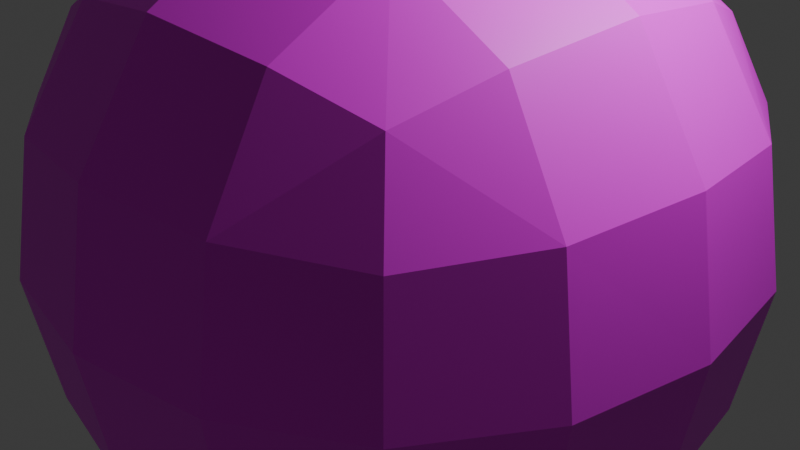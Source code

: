 # Source: sun.blend  (saved by Blender 4.3.32; exported with 4.5.12 LTS)
import bpy
from mathutils import Matrix  # noqa: F401  (used for matrix-valued properties, if any)

bpy.ops.wm.read_factory_settings(use_empty=True)
scene = bpy.context.scene
scene.name = 'Scene'

# ---- collections
col_collection = bpy.data.collections.new('Collection'); scene.collection.children.link(col_collection)

# ---- images (referenced by path relative to the original .blend; pixels are not part of the script)
import os
ASSET_DIR = os.environ.get("B2B_ASSET_DIR", "")  # directory of the original .blend (textures are referenced by path, not embedded)
HERE = os.path.dirname(os.path.abspath(__file__))  # packed textures are extracted next to this script under _unpacked/

def load_image(name, relpath, width, height, colorspace="sRGB"):
    """Load a texture the original file referenced (path relative to the .blend, or extracted next to this script)."""
    p = next((c for c in (os.path.join(HERE, relpath), os.path.join(ASSET_DIR, relpath)) if relpath and os.path.exists(c)), "")
    if p:
        img = bpy.data.images.load(p, check_existing=True)
        img.name = name
    else:  # same state as the original file: an image datablock whose file is absent (Cycles renders it pink)
        img = bpy.data.images.new(name, width, height)
        img.source = "FILE"
        img.filepath = "//" + (relpath or name)
    img.colorspace_settings.name = colorspace
    return img
img_sun_png = load_image('sun.png', 'textures/sun.png', 1024, 1024, 'sRGB')

# ---- materials (node trees are filled in below, after node groups)
mat_material = bpy.data.materials.new('Material')
mat_material.alpha_threshold = 0.0
mat_material.roughness = 0.5
mat_material.line_color = (0.0, 0.0, 0.0, 1.0)

# ---- material node trees
mat_material.use_nodes = True; mat_material.node_tree.nodes.clear()
_N = mat_material.node_tree.nodes; _L = mat_material.node_tree.links
n0 = _N.new('ShaderNodeOutputMaterial'); n0.name = 'Material Output'; n0.location = (224, 280)
n1 = _N.new('ShaderNodeBsdfPrincipled'); n1.name = 'Principled BSDF'; n1.location = (-66, 280)
n1.inputs[3].default_value = 1.45
n2 = _N.new('ShaderNodeTexImage'); n2.name = 'Image Texture.001'; n2.location = (-693, 215)
n2.image = img_sun_png
_L.new(n1.outputs[0], n0.inputs[0])
_L.new(n2.outputs[0], n1.inputs[0])
n0.is_active_output = True

# ---- world
world_world = bpy.data.worlds.new('World'); scene.world = world_world
world_world.use_nodes = True; world_world.node_tree.nodes.clear()
_N = world_world.node_tree.nodes; _L = world_world.node_tree.links
n0 = _N.new('ShaderNodeOutputWorld'); n0.name = 'World Output'; n0.location = (300, 300)
n1 = _N.new('ShaderNodeBackground'); n1.name = 'Background'; n1.location = (10, 300)
n1.inputs[0].default_value = (0.05088, 0.05088, 0.05088, 1.0)
_L.new(n1.outputs[0], n0.inputs[0])
n0.is_active_output = True
world_world.color = (0.05088, 0.05088, 0.05088)
world_world.sun_shadow_jitter_overblur = 0.0

# ---- cameras
cam_camera = bpy.data.cameras.new('Camera')
cam_camera.clip_end = 100.0
cam_camera.ortho_scale = 7.314

# ---- lights
light_light = bpy.data.lights.new('Light', 'POINT')
light_light.energy = 1000.0
light_light.shadow_soft_size = 0.1

# ---- meshes
me_cube = bpy.data.meshes.new('Cube')
me_cube.from_pydata([(0.5, 0.5, 0.5), (0.5, 0.5, -0.5), (0.5, -0.5, 0.5), (0.5, -0.5, -0.5), (-0.5, 0.5, 0.5), (-0.5, 0.5, -0.5), (-0.5, -0.5, 0.5), (-0.5, -0.5, -0.5), (-0.5729, 0.2966, -0.5729), (-0.6096, 9.989e-09, -0.6096), (-0.5729, -0.2966, -0.5729), (0.2966, 0.5729, -0.5729), (3.366e-09, 0.6096, -0.6096), (-0.2966, 0.5729, -0.5729), (0.5729, 0.5729, 0.2966), (0.6096, 0.6096, 3.366e-09), (0.5729, 0.5729, -0.2966), (-0.5729, -0.5729, -0.2966), (-0.6096, -0.6096, -1.187e-09), (-0.5729, -0.5729, 0.2966), (0.5729, -0.5729, 0.2966), (0.6096, -0.6096, 3.366e-09), (0.5729, -0.5729, -0.2966), (-0.5729, 0.5729, 0.2966), (-0.6096, 0.6096, -1.187e-09), (-0.5729, 0.5729, -0.2966), (0.2966, -0.5729, 0.5729), (3.153e-09, -0.6096, 0.6096), (-0.2966, -0.5729, 0.5729), (0.5729, 0.2966, 0.5729), (0.6096, 4.085e-09, 0.6096), (0.5729, -0.2966, 0.5729), (-0.2966, -0.5729, -0.5729), (-2.538e-09, -0.6096, -0.6096), (0.2966, -0.5729, -0.5729), (-0.5729, -0.2966, 0.5729), (-0.6096, 8.638e-09, 0.6096), (-0.5729, 0.2966, 0.5729), (-0.2966, 0.5729, 0.5729), (-3.469e-09, 0.6096, 0.6096), (0.2966, 0.5729, 0.5729), (0.5729, -0.2966, -0.5729), (0.6096, 7.81e-09, -0.6096), (0.5729, 0.2966, -0.5729), (0.3162, 0.3162, 0.729), (6.518e-09, 0.3331, 0.7818), (-0.3162, 0.3162, 0.729), (0.3331, -4.658e-09, 0.7818), (-6.263e-09, 1.257e-08, 0.8395), (-0.3331, 3.307e-09, 0.7818), (0.3162, -0.3162, 0.729), (-1.263e-08, -0.3331, 0.7818), (-0.3162, -0.3162, 0.729), (0.3162, -0.729, -0.3162), (0.3331, -0.7818, -7.449e-09), (0.3162, -0.729, 0.3162), (-9.315e-09, -0.7818, -0.3331), (1.34e-08, -0.8395, 5.436e-09), (1.159e-08, -0.7818, 0.3331), (-0.3162, -0.729, -0.3162), (-0.3331, -0.7818, 6.937e-09), (-0.3162, -0.729, 0.3162), (-0.729, -0.3162, -0.3162), (-0.7818, -0.3331, -1.024e-08), (-0.729, -0.3162, 0.3162), (-0.7818, 2.422e-08, -0.3331), (-0.8395, 9.782e-09, 6.263e-09), (-0.7818, 4.182e-10, 0.3331), (-0.729, 0.3162, -0.3162), (-0.7818, 0.3331, 9.731e-09), (-0.729, 0.3162, 0.3162), (-0.3162, 0.3162, -0.729), (-9.312e-09, 0.3331, -0.7818), (0.3162, 0.3162, -0.729), (-0.3331, -1.211e-08, -0.7818), (-1.523e-10, -1.503e-09, -0.8395), (0.3331, 7.86e-09, -0.7818), (-0.3162, -0.3162, -0.729), (1.439e-08, -0.3331, -0.7818), (0.3162, -0.3162, -0.729), (0.729, 0.3162, -0.3162), (0.7818, 0.3331, -9.312e-09), (0.729, 0.3162, 0.3162), (0.7818, -8.383e-09, -0.3331), (0.8395, 1.34e-08, -1.523e-10), (0.7818, 1.159e-08, 0.3331), (0.729, -0.3162, -0.3162), (0.7818, -0.3331, 1.439e-08), (0.729, -0.3162, 0.3162), (-0.3162, 0.729, -0.3162), (-0.3331, 0.7818, -1.024e-08), (-0.3162, 0.729, 0.3162), (2.328e-08, 0.7818, -0.3331), (8.954e-09, 0.8395, 7.298e-09), (-4.135e-09, 0.7818, 0.3331), (0.3162, 0.729, -0.3162), (0.3331, 0.7818, 1.811e-08), (0.3162, 0.729, 0.3162)], [], [(44, 48, 47), (46, 48, 45), (48, 50, 47), (48, 52, 51), (0, 44, 29), (40, 45, 44), (38, 45, 39), (4, 46, 38), (37, 49, 46), (49, 35, 52), (52, 6, 28), (51, 28, 27), (51, 26, 50), (50, 2, 31), (47, 31, 30), (29, 47, 30), (53, 57, 56), (55, 57, 54), (57, 59, 56), (57, 61, 60), (3, 53, 34), (22, 54, 53), (20, 54, 21), (2, 55, 20), (26, 58, 55), (58, 28, 61), (61, 6, 19), (60, 19, 18), (60, 17, 59), (59, 7, 32), (56, 32, 33), (34, 56, 33), (62, 66, 65), (64, 66, 63), (66, 68, 65), (66, 70, 69), (7, 62, 10), (17, 63, 62), (19, 63, 18), (6, 64, 19), (35, 67, 64), (67, 37, 70), (70, 4, 23), (69, 23, 24), (69, 25, 68), (68, 5, 8), (65, 8, 9), (10, 65, 9), (71, 75, 74), (73, 75, 72), (75, 77, 74), (75, 79, 78), (5, 71, 8), (13, 72, 71), (11, 72, 12), (1, 73, 11), (43, 76, 73), (76, 41, 79), (79, 3, 34), (78, 34, 33), (78, 32, 77), (77, 7, 10), (74, 10, 9), (8, 74, 9), (80, 84, 83), (82, 84, 81), (84, 86, 83), (84, 88, 87), (1, 80, 43), (16, 81, 80), (14, 81, 15), (0, 82, 14), (29, 85, 82), (85, 31, 88), (88, 2, 20), (87, 20, 21), (87, 22, 86), (86, 3, 41), (83, 41, 42), (43, 83, 42), (89, 93, 92), (91, 93, 90), (93, 95, 92), (93, 97, 96), (5, 89, 13), (25, 90, 89), (23, 90, 24), (4, 91, 23), (38, 94, 91), (94, 40, 97), (97, 0, 14), (96, 14, 15), (96, 16, 95), (95, 1, 11), (92, 11, 12), (13, 92, 12), (44, 45, 48), (46, 49, 48), (48, 51, 50), (48, 49, 52), (0, 40, 44), (40, 39, 45), (38, 46, 45), (4, 37, 46), (37, 36, 49), (49, 36, 35), (52, 35, 6), (51, 52, 28), (51, 27, 26), (50, 26, 2), (47, 50, 31), (29, 44, 47), (53, 54, 57), (55, 58, 57), (57, 60, 59), (57, 58, 61), (3, 22, 53), (22, 21, 54), (20, 55, 54), (2, 26, 55), (26, 27, 58), (58, 27, 28), (61, 28, 6), (60, 61, 19), (60, 18, 17), (59, 17, 7), (56, 59, 32), (34, 53, 56), (62, 63, 66), (64, 67, 66), (66, 69, 68), (66, 67, 70), (7, 17, 62), (17, 18, 63), (19, 64, 63), (6, 35, 64), (35, 36, 67), (67, 36, 37), (70, 37, 4), (69, 70, 23), (69, 24, 25), (68, 25, 5), (65, 68, 8), (10, 62, 65), (71, 72, 75), (73, 76, 75), (75, 78, 77), (75, 76, 79), (5, 13, 71), (13, 12, 72), (11, 73, 72), (1, 43, 73), (43, 42, 76), (76, 42, 41), (79, 41, 3), (78, 79, 34), (78, 33, 32), (77, 32, 7), (74, 77, 10), (8, 71, 74), (80, 81, 84), (82, 85, 84), (84, 87, 86), (84, 85, 88), (1, 16, 80), (16, 15, 81), (14, 82, 81), (0, 29, 82), (29, 30, 85), (85, 30, 31), (88, 31, 2), (87, 88, 20), (87, 21, 22), (86, 22, 3), (83, 86, 41), (43, 80, 83), (89, 90, 93), (91, 94, 93), (93, 96, 95), (93, 94, 97), (5, 25, 89), (25, 24, 90), (23, 91, 90), (4, 38, 91), (38, 39, 94), (94, 39, 40), (97, 40, 0), (96, 97, 14), (96, 15, 16), (95, 16, 1), (92, 95, 11), (13, 89, 92)])
_uv = me_cube.uv_layers.new(name='UVMap')
_uv.uv.foreach_set('vector', [0.253, 0.9231, 0.5, 0.8396, 0.6265, 0.9464, 0.3977, 0.7173, 0.5, 0.8396, 0.3674, 0.8317, 0.5, 0.8396, 0.6847, 0.8308, 0.6265, 0.9464, 0.5, 0.8396, 0.5452, 0.6748, 0.595, 0.7689, 0.1286, 0.8271, 0.253, 0.9231, 0.05834, 0.8868, 0.2077, 0.8159, 0.3674, 0.8317, 0.253, 0.9231, 0.334, 0.6745, 0.3674, 0.8317, 0.2854, 0.7574, 0.3607, 0.6054, 0.3977, 0.7173, 0.334, 0.6745, 0.4052, 0.606, 0.4755, 0.715, 0.3977, 0.7173, 0.4755, 0.715, 0.5204, 0.5724, 0.5452, 0.6748, 0.5452, 0.6748, 0.5617, 0.5495, 0.5942, 0.6055, 0.595, 0.7689, 0.5942, 0.6055, 0.6438, 0.6722, 0.595, 0.7689, 0.7056, 0.7218, 0.6847, 0.8308, 0.6847, 0.8308, 0.7606, 0.7406, 0.7914, 0.8152, 0.6265, 0.9464, 0.7914, 0.8152, 0.8861, 0.8933, 1.058, 0.8868, 0.6265, 0.9464, 0.8861, 0.8933, 0.7935, 0.4099, 0.7065, 0.4529, 0.7397, 0.3411, 0.7332, 0.62, 0.7065, 0.4529, 0.7629, 0.5142, 0.7065, 0.4529, 0.6747, 0.2874, 0.7397, 0.3411, 0.7065, 0.4529, 0.6232, 0.509, 0.6469, 0.3977, 0.8607, 0.3946, 0.7935, 0.4099, 0.834, 0.3255, 0.8417, 0.4702, 0.7629, 0.5142, 0.7935, 0.4099, 0.7893, 0.6698, 0.7629, 0.5142, 0.8174, 0.5709, 0.7606, 0.7406, 0.7332, 0.62, 0.7893, 0.6698, 0.7056, 0.7218, 0.6766, 0.5666, 0.7332, 0.62, 0.6766, 0.5666, 0.5942, 0.6055, 0.6232, 0.509, 0.6232, 0.509, 0.5617, 0.5495, 0.5711, 0.4674, 0.6469, 0.3977, 0.5711, 0.4674, 0.5846, 0.3587, 0.6469, 0.3977, 0.6035, 0.2513, 0.6747, 0.2874, 0.6747, 0.2874, 0.6286, 0.1729, 0.7077, 0.1841, 0.7397, 0.3411, 0.7077, 0.1841, 0.7854, 0.2426, 0.834, 0.3255, 0.7397, 0.3411, 0.7854, 0.2426, 0.523, 0.2202, 0.4442, 0.3479, 0.428, 0.2221, 0.5148, 0.4608, 0.4442, 0.3479, 0.5168, 0.3403, 0.4442, 0.3479, 0.3481, 0.27, 0.428, 0.2221, 0.4442, 0.3479, 0.3951, 0.4956, 0.376, 0.381, 0.6286, 0.1729, 0.523, 0.2202, 0.5583, 0.1132, 0.6035, 0.2513, 0.5168, 0.3403, 0.523, 0.2202, 0.5711, 0.4674, 0.5168, 0.3403, 0.5846, 0.3587, 0.5617, 0.5495, 0.5148, 0.4608, 0.5711, 0.4674, 0.5204, 0.5724, 0.4546, 0.4746, 0.5148, 0.4608, 0.4546, 0.4746, 0.4052, 0.606, 0.3951, 0.4956, 0.3951, 0.4956, 0.3607, 0.6054, 0.3417, 0.5298, 0.376, 0.381, 0.3417, 0.5298, 0.3174, 0.4291, 0.376, 0.381, 0.2893, 0.3302, 0.3481, 0.27, 0.3481, 0.27, 0.2606, 0.2594, 0.2914, 0.1848, 0.428, 0.2221, 0.2914, 0.1848, 0.3861, 0.1067, 0.5583, 0.1132, 0.428, 0.2221, 0.3861, 0.1067, 0.1847, 0.1692, 0.0, 0.1604, 0.1265, 0.05359, 0.04525, 0.3252, 0.0, 0.1604, 0.09504, 0.2311, 1.0, 0.1604, 0.753, 0.07691, 1.127, 0.05359, 1.0, 0.1604, 0.8977, 0.2827, 0.8674, 0.1683, 0.2606, 0.2594, 0.1847, 0.1692, 0.2914, 0.1848, 0.2056, 0.2782, 0.09504, 0.2311, 0.1847, 0.1692, 0.09417, 0.3945, 0.09504, 0.2311, 0.1438, 0.3278, 0.06172, 0.4505, 0.04525, 0.3252, 0.09417, 0.3945, 1.02, 0.4276, 0.9755, 0.285, 1.045, 0.3252, 0.9755, 0.285, 0.9052, 0.394, 0.8977, 0.2827, 0.8977, 0.2827, 0.8607, 0.3946, 0.834, 0.3255, 0.8674, 0.1683, 0.834, 0.3255, 0.7854, 0.2426, 0.8674, 0.1683, 0.7077, 0.1841, 0.753, 0.07691, 0.753, 0.07691, 0.6286, 0.1729, 0.5583, 0.1132, 0.1265, 0.05359, 0.5583, 0.1132, 0.3861, 0.1067, 0.2914, 0.1848, 0.1265, 0.05359, 0.3861, 0.1067, 1.015, 0.5392, 0.9442, 0.6521, 0.9546, 0.5254, 1.023, 0.7798, 0.9442, 0.6521, 1.017, 0.6597, 0.9442, 0.6521, 0.8951, 0.5044, 0.9546, 0.5254, 0.9442, 0.6521, 0.8481, 0.73, 0.876, 0.619, 0.06172, 0.4505, 0.01476, 0.5392, 0.02044, 0.4276, 0.07108, 0.5326, 0.01683, 0.6597, 0.01476, 0.5392, 0.1035, 0.7487, 0.01683, 0.6597, 0.08456, 0.6413, 0.1286, 0.8271, 0.02301, 0.7798, 0.1035, 0.7487, 1.058, 0.8868, 0.928, 0.7779, 1.023, 0.7798, 0.928, 0.7779, 0.7914, 0.8152, 0.8481, 0.73, 0.8481, 0.73, 0.7606, 0.7406, 0.7893, 0.6698, 0.876, 0.619, 0.7893, 0.6698, 0.8174, 0.5709, 0.876, 0.619, 0.8417, 0.4702, 0.8951, 0.5044, 0.8951, 0.5044, 0.8607, 0.3946, 0.9052, 0.394, 0.9546, 0.5254, 0.9052, 0.394, 0.9638, 0.405, 1.02, 0.4276, 0.9546, 0.5254, 0.9638, 0.405, 0.2332, 0.38, 0.2065, 0.5471, 0.1766, 0.4334, 0.2935, 0.5901, 0.2065, 0.5471, 0.2629, 0.4858, 0.2065, 0.5471, 0.1232, 0.491, 0.1766, 0.4334, 0.2065, 0.5471, 0.1747, 0.7126, 0.1469, 0.6023, 0.2606, 0.2594, 0.2332, 0.38, 0.2056, 0.2782, 0.2893, 0.3302, 0.2629, 0.4858, 0.2332, 0.38, 0.3417, 0.5298, 0.2629, 0.4858, 0.3174, 0.4291, 0.3607, 0.6054, 0.2935, 0.5901, 0.3417, 0.5298, 0.334, 0.6745, 0.2397, 0.6589, 0.2935, 0.5901, 0.2397, 0.6589, 0.2077, 0.8159, 0.1747, 0.7126, 0.1747, 0.7126, 0.1286, 0.8271, 0.1035, 0.7487, 0.1469, 0.6023, 0.1035, 0.7487, 0.08456, 0.6413, 0.1469, 0.6023, 0.07108, 0.5326, 0.1232, 0.491, 0.1232, 0.491, 0.06172, 0.4505, 0.09417, 0.3945, 0.1766, 0.4334, 0.09417, 0.3945, 0.1438, 0.3278, 0.2056, 0.2782, 0.1766, 0.4334, 0.1438, 0.3278, 0.253, 0.9231, 0.3674, 0.8317, 0.5, 0.8396, 0.3977, 0.7173, 0.4755, 0.715, 0.5, 0.8396, 0.5, 0.8396, 0.595, 0.7689, 0.6847, 0.8308, 0.5, 0.8396, 0.4755, 0.715, 0.5452, 0.6748, 0.1286, 0.8271, 0.2077, 0.8159, 0.253, 0.9231, 0.2077, 0.8159, 0.2854, 0.7574, 0.3674, 0.8317, 0.334, 0.6745, 0.3977, 0.7173, 0.3674, 0.8317, 0.3607, 0.6054, 0.4052, 0.606, 0.3977, 0.7173, 0.4052, 0.606, 0.4638, 0.595, 0.4755, 0.715, 0.4755, 0.715, 0.4638, 0.595, 0.5204, 0.5724, 0.5452, 0.6748, 0.5204, 0.5724, 0.5617, 0.5495, 0.595, 0.7689, 0.5452, 0.6748, 0.5942, 0.6055, 0.595, 0.7689, 0.6438, 0.6722, 0.7056, 0.7218, 0.6847, 0.8308, 0.7056, 0.7218, 0.7606, 0.7406, 0.6265, 0.9464, 0.6847, 0.8308, 0.7914, 0.8152, 0.05834, 0.8868, 0.253, 0.9231, 0.6265, 0.9464, 0.7935, 0.4099, 0.7629, 0.5142, 0.7065, 0.4529, 0.7332, 0.62, 0.6766, 0.5666, 0.7065, 0.4529, 0.7065, 0.4529, 0.6469, 0.3977, 0.6747, 0.2874, 0.7065, 0.4529, 0.6766, 0.5666, 0.6232, 0.509, 0.8607, 0.3946, 0.8417, 0.4702, 0.7935, 0.4099, 0.8417, 0.4702, 0.8174, 0.5709, 0.7629, 0.5142, 0.7893, 0.6698, 0.7332, 0.62, 0.7629, 0.5142, 0.7606, 0.7406, 0.7056, 0.7218, 0.7332, 0.62, 0.7056, 0.7218, 0.6438, 0.6722, 0.6766, 0.5666, 0.6766, 0.5666, 0.6438, 0.6722, 0.5942, 0.6055, 0.6232, 0.509, 0.5942, 0.6055, 0.5617, 0.5495, 0.6469, 0.3977, 0.6232, 0.509, 0.5711, 0.4674, 0.6469, 0.3977, 0.5846, 0.3587, 0.6035, 0.2513, 0.6747, 0.2874, 0.6035, 0.2513, 0.6286, 0.1729, 0.7397, 0.3411, 0.6747, 0.2874, 0.7077, 0.1841, 0.834, 0.3255, 0.7935, 0.4099, 0.7397, 0.3411, 0.523, 0.2202, 0.5168, 0.3403, 0.4442, 0.3479, 0.5148, 0.4608, 0.4546, 0.4746, 0.4442, 0.3479, 0.4442, 0.3479, 0.376, 0.381, 0.3481, 0.27, 0.4442, 0.3479, 0.4546, 0.4746, 0.3951, 0.4956, 0.6286, 0.1729, 0.6035, 0.2513, 0.523, 0.2202, 0.6035, 0.2513, 0.5846, 0.3587, 0.5168, 0.3403, 0.5711, 0.4674, 0.5148, 0.4608, 0.5168, 0.3403, 0.5617, 0.5495, 0.5204, 0.5724, 0.5148, 0.4608, 0.5204, 0.5724, 0.4638, 0.595, 0.4546, 0.4746, 0.4546, 0.4746, 0.4638, 0.595, 0.4052, 0.606, 0.3951, 0.4956, 0.4052, 0.606, 0.3607, 0.6054, 0.376, 0.381, 0.3951, 0.4956, 0.3417, 0.5298, 0.376, 0.381, 0.3174, 0.4291, 0.2893, 0.3302, 0.3481, 0.27, 0.2893, 0.3302, 0.2606, 0.2594, 0.428, 0.2221, 0.3481, 0.27, 0.2914, 0.1848, 0.5583, 0.1132, 0.523, 0.2202, 0.428, 0.2221, 0.1847, 0.1692, 0.09504, 0.2311, 0.0, 0.1604, 1.045, 0.3252, 0.9755, 0.285, 1.0, 0.1604, 1.0, 0.1604, 0.8674, 0.1683, 0.753, 0.07691, 1.0, 0.1604, 0.9755, 0.285, 0.8977, 0.2827, 0.2606, 0.2594, 0.2056, 0.2782, 0.1847, 0.1692, 0.2056, 0.2782, 0.1438, 0.3278, 0.09504, 0.2311, 0.09417, 0.3945, 0.04525, 0.3252, 0.09504, 0.2311, 0.06172, 0.4505, 0.02044, 0.4276, 0.04525, 0.3252, 1.02, 0.4276, 0.9638, 0.405, 0.9755, 0.285, 0.9755, 0.285, 0.9638, 0.405, 0.9052, 0.394, 0.8977, 0.2827, 0.9052, 0.394, 0.8607, 0.3946, 0.8674, 0.1683, 0.8977, 0.2827, 0.834, 0.3255, 0.8674, 0.1683, 0.7854, 0.2426, 0.7077, 0.1841, 0.753, 0.07691, 0.7077, 0.1841, 0.6286, 0.1729, 1.127, 0.05359, 0.753, 0.07691, 0.5583, 0.1132, 0.2914, 0.1848, 0.1847, 0.1692, 0.1265, 0.05359, 1.015, 0.5392, 1.017, 0.6597, 0.9442, 0.6521, 1.023, 0.7798, 0.928, 0.7779, 0.9442, 0.6521, 0.9442, 0.6521, 0.876, 0.619, 0.8951, 0.5044, 0.9442, 0.6521, 0.928, 0.7779, 0.8481, 0.73, 0.06172, 0.4505, 0.07108, 0.5326, 0.01476, 0.5392, 0.07108, 0.5326, 0.08456, 0.6413, 0.01683, 0.6597, 0.1035, 0.7487, 0.02301, 0.7798, 0.01683, 0.6597, 0.1286, 0.8271, 0.05834, 0.8868, 0.02301, 0.7798, 1.058, 0.8868, 0.8861, 0.8933, 0.928, 0.7779, 0.928, 0.7779, 0.8861, 0.8933, 0.7914, 0.8152, 0.8481, 0.73, 0.7914, 0.8152, 0.7606, 0.7406, 0.876, 0.619, 0.8481, 0.73, 0.7893, 0.6698, 0.876, 0.619, 0.8174, 0.5709, 0.8417, 0.4702, 0.8951, 0.5044, 0.8417, 0.4702, 0.8607, 0.3946, 0.9546, 0.5254, 0.8951, 0.5044, 0.9052, 0.394, 1.02, 0.4276, 1.015, 0.5392, 0.9546, 0.5254, 0.2332, 0.38, 0.2629, 0.4858, 0.2065, 0.5471, 0.2935, 0.5901, 0.2397, 0.6589, 0.2065, 0.5471, 0.2065, 0.5471, 0.1469, 0.6023, 0.1232, 0.491, 0.2065, 0.5471, 0.2397, 0.6589, 0.1747, 0.7126, 0.2606, 0.2594, 0.2893, 0.3302, 0.2332, 0.38, 0.2893, 0.3302, 0.3174, 0.4291, 0.2629, 0.4858, 0.3417, 0.5298, 0.2935, 0.5901, 0.2629, 0.4858, 0.3607, 0.6054, 0.334, 0.6745, 0.2935, 0.5901, 0.334, 0.6745, 0.2854, 0.7574, 0.2397, 0.6589, 0.2397, 0.6589, 0.2854, 0.7574, 0.2077, 0.8159, 0.1747, 0.7126, 0.2077, 0.8159, 0.1286, 0.8271, 0.1469, 0.6023, 0.1747, 0.7126, 0.1035, 0.7487, 0.1469, 0.6023, 0.08456, 0.6413, 0.07108, 0.5326, 0.1232, 0.491, 0.07108, 0.5326, 0.06172, 0.4505, 0.1766, 0.4334, 0.1232, 0.491, 0.09417, 0.3945, 0.2056, 0.2782, 0.2332, 0.38, 0.1766, 0.4334])
me_cube.materials.append(mat_material)
me_cube.use_mirror_vertex_groups = False
me_cube.update()

# ---- objects
ob_cube = bpy.data.objects.new('Cube', me_cube)
ob_light = bpy.data.objects.new('Light', light_light)
ob_camera = bpy.data.objects.new('Camera', cam_camera)

# ---- transforms, parenting, visibility, modifiers, constraints
ob_cube.location = (0.0, 0.0, 0.0)
ob_cube.scale = (4.332, 4.332, 4.332)
ob_cube.lock_rotations_4d = False
ob_cube.empty_display_type = 'ARROWS'
ob_cube.lineart.crease_threshold = 0.0
ob_light.location = (4.076, 1.005, 5.904)
ob_light.rotation_euler = (0.6503, 0.05522, 1.866)
ob_light.lock_rotations_4d = False
ob_light.empty_display_type = 'ARROWS'
ob_light.color = (0.0, 0.0, 0.0, 0.0)
ob_light.lineart.crease_threshold = 0.0
ob_camera.location = (7.359, -6.926, 4.958)
ob_camera.rotation_euler = (1.109, 0.0, 0.8149)
ob_camera.lock_rotations_4d = False
ob_camera.empty_display_type = 'ARROWS'
ob_camera.color = (0.0, 0.0, 0.0, 0.0)
ob_camera.display_type = 'WIRE'
ob_camera.lineart.crease_threshold = 0.0

# ---- collection membership
col_collection.objects.link(ob_cube)
col_collection.objects.link(ob_light)
col_collection.objects.link(ob_camera)

# ---- scene / render settings (as saved in the file)
scene.camera = ob_camera
scene.frame_start = 1; scene.frame_end = 250; scene.frame_set(1)
scene.render.engine = 'BLENDER_EEVEE_NEXT'
bpy.context.view_layer.update()
